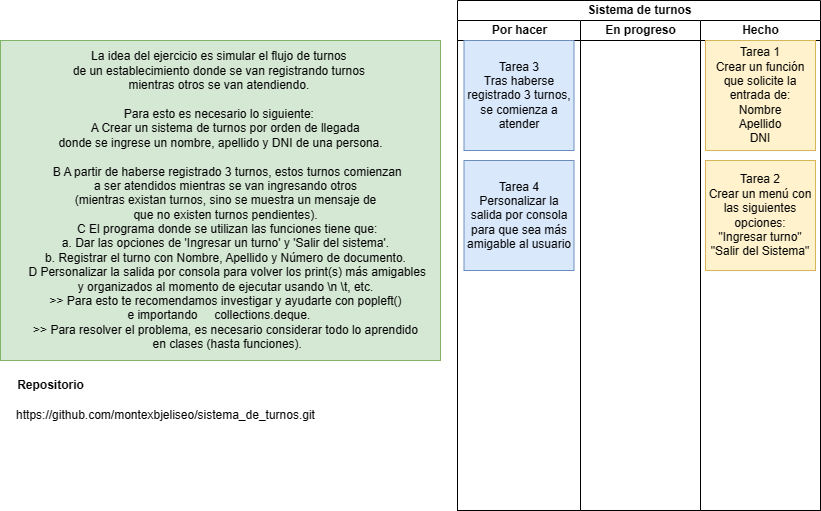

The diagram above was exported from draw.io. Its source (the exported page's mxGraphModel, read from the mxfile embedded in the PNG):
<mxGraphModel dx="880" dy="523" grid="1" gridSize="10" guides="1" tooltips="1" connect="1" arrows="1" fold="1" page="1" pageScale="1" pageWidth="827" pageHeight="1169" math="0" shadow="0">
  <root>
    <mxCell id="0" />
    <mxCell id="1" parent="0" />
    <mxCell id="12IhchNPMv_39fTVq6FW-17" value="Sistema de turnos" style="swimlane;childLayout=stackLayout;resizeParent=1;resizeParentMax=0;startSize=20;html=1;" parent="1" vertex="1">
      <mxGeometry x="467" y="30" width="363" height="510" as="geometry" />
    </mxCell>
    <mxCell id="12IhchNPMv_39fTVq6FW-18" value="Por hacer" style="swimlane;startSize=20;html=1;" parent="12IhchNPMv_39fTVq6FW-17" vertex="1">
      <mxGeometry y="20" width="123" height="490" as="geometry" />
    </mxCell>
    <mxCell id="12IhchNPMv_39fTVq6FW-29" value="Tarea 3&lt;br&gt;Tras haberse registrado 3 turnos, se comienza a atender" style="whiteSpace=wrap;html=1;aspect=fixed;fillColor=#dae8fc;strokeColor=#6c8ebf;" parent="12IhchNPMv_39fTVq6FW-18" vertex="1">
      <mxGeometry x="6.5" y="20" width="110" height="110" as="geometry" />
    </mxCell>
    <mxCell id="12IhchNPMv_39fTVq6FW-30" value="Tarea 4&lt;br&gt;Personalizar la salida por consola para que sea más amigable al usuario" style="whiteSpace=wrap;html=1;aspect=fixed;fillColor=#dae8fc;strokeColor=#6c8ebf;" parent="12IhchNPMv_39fTVq6FW-18" vertex="1">
      <mxGeometry x="6.5" y="140" width="110" height="110" as="geometry" />
    </mxCell>
    <mxCell id="12IhchNPMv_39fTVq6FW-19" value="En progreso" style="swimlane;startSize=20;html=1;" parent="12IhchNPMv_39fTVq6FW-17" vertex="1">
      <mxGeometry x="123" y="20" width="120" height="490" as="geometry" />
    </mxCell>
    <mxCell id="12IhchNPMv_39fTVq6FW-20" value="Hecho" style="swimlane;startSize=20;html=1;" parent="12IhchNPMv_39fTVq6FW-17" vertex="1">
      <mxGeometry x="243" y="20" width="120" height="490" as="geometry" />
    </mxCell>
    <mxCell id="12IhchNPMv_39fTVq6FW-27" value="Tarea 1&lt;br&gt;Crear un función que solicite la entrada de:&lt;br&gt;Nombre&lt;br&gt;Apellido&lt;br&gt;DNI" style="whiteSpace=wrap;html=1;aspect=fixed;fillColor=#fff2cc;strokeColor=#d6b656;" parent="12IhchNPMv_39fTVq6FW-20" vertex="1">
      <mxGeometry x="5" y="20" width="110" height="110" as="geometry" />
    </mxCell>
    <mxCell id="12IhchNPMv_39fTVq6FW-28" value="Tarea 2&lt;br&gt;Crear un menú con las siguientes opciones:&lt;br&gt;&quot;Ingresar turno&quot;&lt;br&gt;&quot;Salir del Sistema&quot;" style="whiteSpace=wrap;html=1;aspect=fixed;fillColor=#fff2cc;strokeColor=#d6b656;" parent="12IhchNPMv_39fTVq6FW-20" vertex="1">
      <mxGeometry x="5" y="140" width="110" height="110" as="geometry" />
    </mxCell>
    <mxCell id="12IhchNPMv_39fTVq6FW-26" value="&lt;div&gt;La idea del ejercicio es simular el flujo de turnos&amp;nbsp;&lt;/div&gt;&lt;div&gt;de un establecimiento donde se van registrando turnos&amp;nbsp;&lt;/div&gt;&lt;div&gt;mientras otros se van atendiendo.&amp;nbsp;&lt;/div&gt;&lt;div&gt;&lt;br&gt;&lt;/div&gt;&lt;div&gt;Para esto es necesario lo siguiente:&amp;nbsp;&lt;/div&gt;&lt;div&gt;&amp;nbsp; &amp;nbsp; A Crear un sistema de turnos por orden de llegada&amp;nbsp;&lt;/div&gt;&lt;div&gt;donde se ingrese un nombre, apellido y DNI de una persona.&lt;span style=&quot;&quot;&gt;&lt;/span&gt;&lt;/div&gt;&lt;div&gt;&lt;br&gt;&lt;/div&gt;&lt;div&gt;&amp;nbsp; &amp;nbsp; &amp;nbsp;B A partir de haberse registrado 3 turnos, estos turnos comienzan&amp;nbsp;&lt;/div&gt;&lt;div&gt;&lt;span style=&quot;&quot;&gt;&lt;span style=&quot;&quot;&gt;&lt;span style=&quot;white-space: pre;&quot;&gt;&amp;nbsp;&amp;nbsp;&amp;nbsp;&amp;nbsp;&lt;/span&gt;&lt;/span&gt;a ser atendidos mientras se van ingresando otros&amp;nbsp;&lt;/span&gt;&lt;/div&gt;&lt;div&gt;&lt;span style=&quot;&quot;&gt;&lt;span style=&quot;&quot;&gt;&lt;span style=&quot;white-space: pre;&quot;&gt;&amp;nbsp;&amp;nbsp;&amp;nbsp;&amp;nbsp;&lt;/span&gt;&lt;/span&gt;(mientras existan turnos, sino se muestra un mensaje de&amp;nbsp;&lt;/span&gt;&lt;/div&gt;&lt;div&gt;&lt;span style=&quot;&quot;&gt;&lt;span style=&quot;&quot;&gt;&lt;span style=&quot;white-space: pre;&quot;&gt;&amp;nbsp;&amp;nbsp;&amp;nbsp;&amp;nbsp;&lt;/span&gt;&lt;/span&gt;que no existen turnos pendientes).&amp;nbsp;&lt;/span&gt;&lt;/div&gt;&lt;div&gt;&amp;nbsp; &amp;nbsp; &amp;nbsp;C El programa donde se utilizan las funciones tiene que:&amp;nbsp;&lt;/div&gt;&lt;div&gt;&lt;span style=&quot;&quot;&gt;&lt;span style=&quot;&quot;&gt;&lt;span style=&quot;white-space: pre;&quot;&gt;&amp;nbsp;&amp;nbsp;&amp;nbsp;&amp;nbsp;&lt;/span&gt;&lt;/span&gt;a. Dar las opciones de 'Ingresar un turno' y 'Salir del sistema'.&amp;nbsp;&lt;/span&gt;&lt;/div&gt;&lt;div&gt;&lt;span style=&quot;&quot;&gt;&lt;span style=&quot;&quot;&gt;&lt;span style=&quot;white-space: pre;&quot;&gt;&amp;nbsp;&amp;nbsp;&amp;nbsp;&amp;nbsp;&lt;/span&gt;&lt;/span&gt;b. Registrar el turno con Nombre, Apellido y Número de documento.&amp;nbsp;&lt;/span&gt;&lt;/div&gt;&lt;div&gt;&amp;nbsp; &amp;nbsp; &amp;nbsp;D Personalizar la salida por consola para volver los print(s) más amigables&amp;nbsp;&lt;/div&gt;&lt;div&gt;&lt;span style=&quot;&quot;&gt;&lt;span style=&quot;&quot;&gt;&lt;span style=&quot;white-space: pre;&quot;&gt;&amp;nbsp;&amp;nbsp;&amp;nbsp;&amp;nbsp;&lt;/span&gt;&lt;/span&gt;y organizados al momento de ejecutar usando \n \t, etc.&amp;nbsp;&lt;/span&gt;&lt;/div&gt;&lt;div&gt;&lt;span style=&quot;&quot;&gt;&lt;span style=&quot;&quot;&gt;&lt;span style=&quot;white-space: pre;&quot;&gt;&amp;nbsp;&amp;nbsp;&amp;nbsp;&amp;nbsp;&lt;/span&gt;&lt;/span&gt;&amp;gt;&amp;gt; Para esto te recomendamos investigar y ayudarte con popleft()&amp;nbsp;&lt;/span&gt;&lt;/div&gt;&lt;div&gt;&lt;span style=&quot;&quot;&gt;e importando &lt;span style=&quot;&quot;&gt;&lt;span style=&quot;white-space: pre;&quot;&gt;&amp;nbsp;&amp;nbsp;&amp;nbsp;&amp;nbsp;&lt;/span&gt;&lt;/span&gt;collections.deque.&amp;nbsp;&lt;/span&gt;&lt;/div&gt;&lt;div&gt;&lt;span style=&quot;&quot;&gt;&lt;span style=&quot;&quot;&gt;&lt;span style=&quot;white-space: pre;&quot;&gt;&amp;nbsp;&amp;nbsp;&amp;nbsp;&amp;nbsp;&lt;/span&gt;&lt;/span&gt;&amp;gt;&amp;gt; Para resolver el problema, es necesario considerar todo lo aprendido&amp;nbsp;&lt;/span&gt;&lt;/div&gt;&lt;div&gt;&lt;span style=&quot;&quot;&gt;&lt;span style=&quot;&quot;&gt;&lt;span style=&quot;white-space: pre;&quot;&gt;&amp;nbsp;&amp;nbsp;&amp;nbsp;&amp;nbsp;&lt;/span&gt;&lt;/span&gt;en clases (hasta funciones).&lt;/span&gt;&lt;/div&gt;" style="text;html=1;align=center;verticalAlign=middle;resizable=0;points=[];autosize=1;strokeColor=#82b366;fillColor=#d5e8d4;" parent="1" vertex="1">
      <mxGeometry x="10" y="70" width="440" height="320" as="geometry" />
    </mxCell>
    <mxCell id="12IhchNPMv_39fTVq6FW-44" value="https://github.com/montexbjeliseo/sistema_de_turnos.git" style="text;html=1;align=center;verticalAlign=middle;resizable=0;points=[];autosize=1;strokeColor=none;fillColor=none;" parent="1" vertex="1">
      <mxGeometry x="15" y="430" width="320" height="30" as="geometry" />
    </mxCell>
    <mxCell id="12IhchNPMv_39fTVq6FW-45" value="&lt;b&gt;Repositorio&lt;/b&gt;" style="text;html=1;align=center;verticalAlign=middle;resizable=0;points=[];autosize=1;strokeColor=none;fillColor=none;" parent="1" vertex="1">
      <mxGeometry x="15" y="400" width="90" height="30" as="geometry" />
    </mxCell>
  </root>
</mxGraphModel>